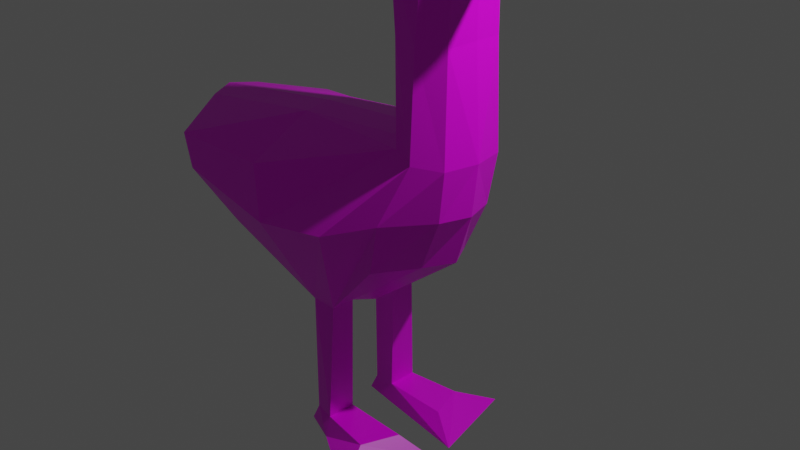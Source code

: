 # Source: goose.blend  (saved by Blender 2.83.19; exported with 4.5.12 LTS)
import bpy
from mathutils import Matrix  # noqa: F401  (used for matrix-valued properties, if any)

bpy.ops.wm.read_factory_settings(use_empty=True)
scene = bpy.context.scene
scene.name = 'Scene'

# ---- collections
col_collection = bpy.data.collections.new('Collection'); scene.collection.children.link(col_collection)

# ---- images (referenced by path relative to the original .blend; pixels are not part of the script)
import os
ASSET_DIR = os.environ.get("B2B_ASSET_DIR", "")  # directory of the original .blend (textures are referenced by path, not embedded)
HERE = os.path.dirname(os.path.abspath(__file__))  # packed textures are extracted next to this script under _unpacked/

def load_image(name, relpath, width, height, colorspace="sRGB"):
    """Load a texture the original file referenced (path relative to the .blend, or extracted next to this script)."""
    p = next((c for c in (os.path.join(HERE, relpath), os.path.join(ASSET_DIR, relpath)) if relpath and os.path.exists(c)), "")
    if p:
        img = bpy.data.images.load(p, check_existing=True)
        img.name = name
    else:  # same state as the original file: an image datablock whose file is absent (Cycles renders it pink)
        img = bpy.data.images.new(name, width, height)
        img.source = "FILE"
        img.filepath = "//" + (relpath or name)
    img.colorspace_settings.name = colorspace
    return img
img_goose_jpg = load_image('goose.jpg', 'goose.jpg', 1024, 1024, 'sRGB')

# ---- materials (node trees are filled in below, after node groups)
mat_material = bpy.data.materials.new('Material')
mat_material.alpha_threshold = 0.0
mat_material.use_transparent_shadow = False
mat_material.line_color = (0.0, 0.0, 0.0, 1.0)

# ---- material node trees
mat_material.use_nodes = True; mat_material.node_tree.nodes.clear()
_N = mat_material.node_tree.nodes; _L = mat_material.node_tree.links
n0 = _N.new('ShaderNodeOutputMaterial'); n0.name = 'Material Output'; n0.location = (300, 300)
n1 = _N.new('ShaderNodeBsdfPrincipled'); n1.name = 'Principled BSDF'; n1.location = (10, 300)
n1.distribution = 'GGX'
n1.subsurface_method = 'BURLEY'
n1.inputs[2].default_value = 0.4
n1.inputs[3].default_value = 1.45
n1.inputs[27].default_value = (0.0, 0.0, 0.0, 1.0)
n1.inputs[28].default_value = 1.0
n2 = _N.new('ShaderNodeTexImage'); n2.name = 'Image Texture'; n2.location = (-280, 250)
n2.image = img_goose_jpg
_L.new(n1.outputs[0], n0.inputs[0])
_L.new(n2.outputs[0], n1.inputs[0])
n0.is_active_output = True

# ---- world
world_world = bpy.data.worlds.new('World'); scene.world = world_world
world_world.use_nodes = True; world_world.node_tree.nodes.clear()
_N = world_world.node_tree.nodes; _L = world_world.node_tree.links
n0 = _N.new('ShaderNodeOutputWorld'); n0.name = 'World Output'; n0.location = (300, 300)
n1 = _N.new('ShaderNodeBackground'); n1.name = 'Background'; n1.location = (10, 300)
n1.inputs[0].default_value = (0.05088, 0.05088, 0.05088, 1.0)
_L.new(n1.outputs[0], n0.inputs[0])
n0.is_active_output = True
world_world.color = (0.05088, 0.05088, 0.05088)
world_world.use_sun_shadow = False
world_world.sun_shadow_jitter_overblur = 0.0

# ---- cameras
cam_camera = bpy.data.cameras.new('Camera')
cam_camera.clip_end = 100.0
cam_camera.ortho_scale = 7.314

# ---- lights
light_light = bpy.data.lights.new('Light', 'POINT')
light_light.transmission_factor = 0.0
light_light.energy = 1000.0
light_light.shadow_soft_size = 0.1
light_light.shadow_maximum_resolution = 0.006
light_light.use_absolute_resolution = True

# ---- meshes
me_cube = bpy.data.meshes.new('Cube')
me_cube.from_pydata([(0.7364, 0.5633, 0.9705), (0.3337, 0.699, -0.2408), (-2.3, 1.0, 0.5469), (-1.06, 1.0, 0.5734), (-0.7015, 0.5671, -1.0), (-1.715, 0.7826, -0.3729), (-0.4033, 0.5671, -1.0), (0.7672, 0.4661, 2.852), (0.3968, 0.4774, 2.857), (0.488, 0.4967, 1.048), (-1.988, 0.2977, -0.3605), (-1.06, 0.2977, 0.9543), (0.6289, 0.2977, -0.2105), (0.2042, 0.309, 2.96), (0.9669, 0.2977, 3.0), (-2.713, 0.2977, 0.7023), (-0.7015, 0.2977, -1.0), (0.9752, 0.3584, 0.9243), (-0.4033, 0.2977, -1.0), (0.3536, 0.2977, 1.09), (-0.4421, 0.6278, -2.37), (-0.6901, 0.5781, -2.37), (-0.6901, 0.2977, -2.37), (-0.4421, 0.2977, -2.37), (-0.4193, 0.7124, -2.581), (-0.7972, 0.5781, -2.581), (-0.7972, 0.2977, -2.581), (-0.4193, 0.2496, -2.581), (0.1631, 0.7152, -2.37), (0.3139, 0.2977, -2.37), (0.3847, 1.165, -2.581), (0.6535, 0.1219, -2.581), (0.3716, 0.2566, 3.573), (1.0, 0.2273, 3.632), (0.46, 0.4195, 3.421), (0.7789, 0.393, 3.415), (1.894, 0.05845, 3.184), (1.894, 0.06359, 3.224), (0.4902, 0.7502, 0.331), (-1.002, 1.008, -0.06167), (-0.04778, 1.01, 0.125), (-2.195, 1.0, 0.1675), (0.887, 0.3281, 0.3709), (-2.593, 0.2977, 0.2452), (0.7315, 0.5069, 2.063), (0.4653, 0.4855, 2.105), (0.305, 0.3043, 2.167), (0.9548, 0.3232, 2.061), (0.7364, -0.5633, 0.9705), (0.3337, -0.699, -0.2408), (-2.3, -1.0, 0.5469), (-1.06, -1.0, 0.5734), (-0.7015, -0.5671, -1.0), (-1.715, -0.7826, -0.3729), (-0.4033, -0.5671, -1.0), (0.7672, -0.4661, 2.852), (0.3968, -0.4774, 2.857), (0.488, -0.4967, 1.048), (-1.988, -0.2977, -0.3605), (-1.06, -0.2977, 0.9543), (0.6289, -0.2977, -0.2105), (0.2042, -0.309, 2.96), (0.9669, -0.2977, 3.0), (-2.713, -0.2977, 0.7023), (-0.7015, -0.2977, -1.0), (0.9752, -0.3584, 0.9243), (-0.4033, -0.2977, -1.0), (0.3536, -0.2977, 1.09), (-0.4421, -0.6278, -2.37), (-0.6901, -0.5781, -2.37), (-0.6901, -0.2977, -2.37), (-0.4421, -0.2977, -2.37), (-0.4193, -0.7124, -2.581), (-0.7972, -0.5781, -2.581), (-0.7972, -0.2977, -2.581), (-0.4193, -0.2496, -2.581), (0.1631, -0.7152, -2.37), (0.3139, -0.2977, -2.37), (0.3847, -1.165, -2.581), (0.6535, -0.1219, -2.581), (0.3716, -0.2566, 3.573), (1.0, -0.2273, 3.632), (0.46, -0.4195, 3.421), (0.7789, -0.393, 3.415), (1.894, -0.05845, 3.184), (1.894, -0.06359, 3.224), (0.4902, -0.7502, 0.331), (-1.002, -1.008, -0.06167), (-0.04778, -1.01, 0.125), (-2.195, -1.0, 0.1675), (0.887, -0.3281, 0.3709), (-2.593, -0.2977, 0.2452), (0.7315, -0.5069, 2.063), (0.4653, -0.4855, 2.105), (0.305, -0.3043, 2.167), (0.9548, -0.3232, 2.061), (0.1757, 0.0, 3.008), (1.0, 0.0, 2.953), (-0.7474, 0.0, -1.089), (1.061, 0.0, 0.9325), (-1.06, 0.0, 0.9939), (0.8094, 0.0, -0.1888), (-0.3575, 0.0, -1.089), (0.2723, 0.0, 1.116), (-2.847, 0.0, 0.7325), (-2.156, 0.0, -0.293), (0.2708, 0.0, 3.622), (1.137, 0.0, 3.688), (1.894, 0.0, 3.161), (1.894, 0.0, 3.228), (-2.653, 0.0, 0.2452), (0.9928, 0.0, 0.3709), (0.2544, 0.0, 2.205), (0.9921, 0.0, 2.083)], [], [(39, 4, 5, 41), (16, 98, 105, 10), (11, 3, 2, 15), (40, 9, 0, 38), (39, 3, 9, 40), (47, 44, 7, 14), (14, 7, 35, 33), (43, 15, 2, 41), (44, 45, 8, 7), (16, 18, 102, 98), (42, 17, 99, 111), (18, 12, 101, 102), (46, 112, 96, 13), (19, 11, 100, 103), (9, 3, 11, 19), (45, 46, 13, 8), (6, 1, 12, 18), (38, 0, 17, 42), (4, 6, 20, 21), (110, 104, 15, 43), (7, 8, 34, 35), (113, 47, 14, 97), (100, 11, 15, 104), (4, 16, 10, 5), (22, 21, 25, 26), (6, 18, 23, 20), (16, 4, 21, 22), (18, 16, 22, 23), (25, 24, 27, 26), (27, 24, 30, 31), (21, 20, 24, 25), (23, 22, 26, 27), (28, 29, 31, 30), (24, 20, 28, 30), (20, 23, 29, 28), (23, 27, 31, 29), (33, 32, 106, 107), (35, 34, 32, 33), (13, 96, 106, 32), (14, 33, 37, 36), (8, 13, 32, 34), (108, 36, 37, 109), (33, 107, 109, 37), (97, 14, 36, 108), (105, 110, 43, 10), (1, 38, 42, 12), (12, 42, 111, 101), (10, 43, 41, 5), (4, 39, 40, 6), (6, 40, 38, 1), (3, 39, 41, 2), (99, 17, 47, 113), (9, 19, 46, 45), (19, 103, 112, 46), (0, 9, 45, 44), (17, 0, 44, 47), (87, 89, 53, 52), (64, 58, 105, 98), (59, 63, 50, 51), (88, 86, 48, 57), (87, 88, 57, 51), (95, 62, 55, 92), (62, 81, 83, 55), (91, 89, 50, 63), (92, 55, 56, 93), (64, 98, 102, 66), (90, 111, 99, 65), (66, 102, 101, 60), (94, 61, 96, 112), (67, 103, 100, 59), (57, 67, 59, 51), (93, 56, 61, 94), (54, 66, 60, 49), (86, 90, 65, 48), (52, 69, 68, 54), (110, 91, 63, 104), (55, 83, 82, 56), (113, 97, 62, 95), (100, 104, 63, 59), (52, 53, 58, 64), (70, 74, 73, 69), (54, 68, 71, 66), (64, 70, 69, 52), (66, 71, 70, 64), (73, 74, 75, 72), (75, 79, 78, 72), (69, 73, 72, 68), (71, 75, 74, 70), (76, 78, 79, 77), (72, 78, 76, 68), (68, 76, 77, 71), (71, 77, 79, 75), (81, 107, 106, 80), (83, 81, 80, 82), (61, 80, 106, 96), (62, 84, 85, 81), (56, 82, 80, 61), (108, 109, 85, 84), (81, 85, 109, 107), (97, 108, 84, 62), (105, 58, 91, 110), (49, 60, 90, 86), (60, 101, 111, 90), (58, 53, 89, 91), (52, 54, 88, 87), (54, 49, 86, 88), (51, 50, 89, 87), (99, 113, 95, 65), (57, 93, 94, 67), (67, 94, 112, 103), (48, 92, 93, 57), (65, 95, 92, 48)])
_uv = me_cube.uv_layers.new(name='UVMap')
_uv.uv.foreach_set('vector', [0.595, 0.2112, 0.5265, 0.09856, 0.6691, 0.1409, 0.7308, 0.1947, 0.5196, 0.05847, 0.5152, 0.006766, 0.7686, 0.04907, 0.7219, 0.08464, 0.6823, 0.3981, 0.6289, 0.2889, 0.753, 0.2282, 0.8527, 0.2309, 0.4793, 0.2696, 0.3864, 0.4763, 0.3337, 0.4449, 0.3915, 0.3142, 0.595, 0.2112, 0.6289, 0.2889, 0.3864, 0.4763, 0.4793, 0.2696, 0.2056, 0.6493, 0.2613, 0.6669, 0.203, 0.808, 0.1453, 0.8296, 0.1453, 0.8296, 0.203, 0.808, 0.1883, 0.9088, 0.1512, 0.9506, 0.8264, 0.163, 0.8527, 0.2309, 0.753, 0.2282, 0.7308, 0.1947, 0.2613, 0.6669, 0.3076, 0.6926, 0.2685, 0.828, 0.203, 0.808, 0.5196, 0.05847, 0.4731, 0.07428, 0.4466, 0.02859, 0.5152, 0.006766, 0.2894, 0.3157, 0.2686, 0.4238, 0.1964, 0.4083, 0.2256, 0.3002, 0.4731, 0.07428, 0.3284, 0.21, 0.2685, 0.1961, 0.4466, 0.02859, 0.3479, 0.7213, 0.4035, 0.7504, 0.3483, 0.8974, 0.3029, 0.8614, 0.4317, 0.5044, 0.6823, 0.3981, 0.7096, 0.4409, 0.4834, 0.5453, 0.3864, 0.4763, 0.6289, 0.2889, 0.6823, 0.3981, 0.4317, 0.5044, 0.3076, 0.6926, 0.3479, 0.7213, 0.3029, 0.8614, 0.2685, 0.828, 0.4923, 0.1085, 0.4063, 0.22, 0.3284, 0.21, 0.4731, 0.07428, 0.3915, 0.3142, 0.3337, 0.4449, 0.2686, 0.4238, 0.2894, 0.3157, 0.7864, 0.485, 0.8257, 0.4959, 0.7559, 0.7643, 0.7097, 0.7232, 0.875, 0.138, 0.9089, 0.2364, 0.8527, 0.2309, 0.8264, 0.163, 0.203, 0.808, 0.2685, 0.828, 0.2362, 0.91, 0.1883, 0.9088, 0.1413, 0.6362, 0.2056, 0.6493, 0.1453, 0.8296, 0.09384, 0.7997, 0.7096, 0.4409, 0.6823, 0.3981, 0.8527, 0.2309, 0.9089, 0.2364, 0.5265, 0.09856, 0.5196, 0.05847, 0.7219, 0.08464, 0.6691, 0.1409, 0.6677, 0.691, 0.7097, 0.7232, 0.6707, 0.7473, 0.6431, 0.7161, 0.8257, 0.4959, 0.8633, 0.5018, 0.8337, 0.7699, 0.7559, 0.7643, 0.743, 0.4702, 0.7864, 0.485, 0.7097, 0.7232, 0.6677, 0.691, 0.8633, 0.5018, 0.9043, 0.5067, 0.8824, 0.7445, 0.8337, 0.7699, 0.9533, 0.7863, 0.9383, 0.8461, 0.867, 0.807, 0.9177, 0.7594, 0.867, 0.807, 0.9383, 0.8461, 0.9533, 0.9821, 0.8047, 0.9668, 0.7097, 0.7232, 0.7559, 0.7643, 0.7165, 0.7939, 0.6707, 0.7473, 0.8337, 0.7699, 0.8824, 0.7445, 0.9177, 0.7594, 0.867, 0.807, 0.7377, 0.8793, 0.7895, 0.9063, 0.8047, 0.9668, 0.6694, 0.9118, 0.7165, 0.7939, 0.7559, 0.7643, 0.7377, 0.8793, 0.6694, 0.9118, 0.7559, 0.7643, 0.8337, 0.7699, 0.7895, 0.9063, 0.7377, 0.8793, 0.8337, 0.7699, 0.867, 0.807, 0.8047, 0.9668, 0.7895, 0.9063, 0.1512, 0.9506, 0.2481, 0.9438, 0.2721, 0.9863, 0.1245, 0.9867, 0.1883, 0.9088, 0.2362, 0.91, 0.2481, 0.9438, 0.1512, 0.9506, 0.3029, 0.8614, 0.3483, 0.8974, 0.2721, 0.9863, 0.2481, 0.9438, 0.1453, 0.8296, 0.1512, 0.9506, 0.02022, 0.9206, 0.01756, 0.9161, 0.2685, 0.828, 0.3029, 0.8614, 0.2481, 0.9438, 0.2362, 0.91, 0.00799, 0.9134, 0.01756, 0.9161, 0.02022, 0.9206, 0.01167, 0.9261, 0.1512, 0.9506, 0.1245, 0.9867, 0.01167, 0.9261, 0.02022, 0.9206, 0.09384, 0.7997, 0.1453, 0.8296, 0.01756, 0.9161, 0.00799, 0.9134, 0.7686, 0.04907, 0.875, 0.138, 0.8264, 0.163, 0.7219, 0.08464, 0.4063, 0.22, 0.3915, 0.3142, 0.2894, 0.3157, 0.3284, 0.21, 0.3284, 0.21, 0.2894, 0.3157, 0.2256, 0.3002, 0.2685, 0.1961, 0.7219, 0.08464, 0.8264, 0.163, 0.7308, 0.1947, 0.6691, 0.1409, 0.5265, 0.09856, 0.595, 0.2112, 0.4793, 0.2696, 0.4923, 0.1085, 0.4923, 0.1085, 0.4793, 0.2696, 0.3915, 0.3142, 0.4063, 0.22, 0.6289, 0.2889, 0.595, 0.2112, 0.7308, 0.1947, 0.753, 0.2282, 0.1964, 0.4083, 0.2686, 0.4238, 0.2056, 0.6493, 0.1413, 0.6362, 0.3864, 0.4763, 0.4317, 0.5044, 0.3479, 0.7213, 0.3076, 0.6926, 0.4317, 0.5044, 0.4834, 0.5453, 0.4035, 0.7504, 0.3479, 0.7213, 0.3337, 0.4449, 0.3864, 0.4763, 0.3076, 0.6926, 0.2613, 0.6669, 0.2686, 0.4238, 0.3337, 0.4449, 0.2613, 0.6669, 0.2056, 0.6493, 0.595, 0.2112, 0.7308, 0.1947, 0.6691, 0.1409, 0.5265, 0.09856, 0.5196, 0.05847, 0.7219, 0.08464, 0.7686, 0.04907, 0.5152, 0.006766, 0.6823, 0.3981, 0.8527, 0.2309, 0.753, 0.2282, 0.6289, 0.2889, 0.4793, 0.2696, 0.3915, 0.3142, 0.3337, 0.4449, 0.3864, 0.4763, 0.595, 0.2112, 0.4793, 0.2696, 0.3864, 0.4763, 0.6289, 0.2889, 0.2056, 0.6493, 0.1453, 0.8296, 0.203, 0.808, 0.2613, 0.6669, 0.1453, 0.8296, 0.1512, 0.9506, 0.1883, 0.9088, 0.203, 0.808, 0.8264, 0.163, 0.7308, 0.1947, 0.753, 0.2282, 0.8527, 0.2309, 0.2613, 0.6669, 0.203, 0.808, 0.2685, 0.828, 0.3076, 0.6926, 0.5196, 0.05847, 0.5152, 0.006766, 0.4466, 0.02859, 0.4731, 0.07428, 0.2894, 0.3157, 0.2256, 0.3002, 0.1964, 0.4083, 0.2686, 0.4238, 0.4731, 0.07428, 0.4466, 0.02859, 0.2685, 0.1961, 0.3284, 0.21, 0.3479, 0.7213, 0.3029, 0.8614, 0.3483, 0.8974, 0.4035, 0.7504, 0.4317, 0.5044, 0.4834, 0.5453, 0.7096, 0.4409, 0.6823, 0.3981, 0.3864, 0.4763, 0.4317, 0.5044, 0.6823, 0.3981, 0.6289, 0.2889, 0.3076, 0.6926, 0.2685, 0.828, 0.3029, 0.8614, 0.3479, 0.7213, 0.4923, 0.1085, 0.4731, 0.07428, 0.3284, 0.21, 0.4063, 0.22, 0.3915, 0.3142, 0.2894, 0.3157, 0.2686, 0.4238, 0.3337, 0.4449, 0.7864, 0.485, 0.7097, 0.7232, 0.7559, 0.7643, 0.8257, 0.4959, 0.875, 0.138, 0.8264, 0.163, 0.8527, 0.2309, 0.9089, 0.2364, 0.203, 0.808, 0.1883, 0.9088, 0.2362, 0.91, 0.2685, 0.828, 0.1413, 0.6362, 0.09384, 0.7997, 0.1453, 0.8296, 0.2056, 0.6493, 0.7096, 0.4409, 0.9089, 0.2364, 0.8527, 0.2309, 0.6823, 0.3981, 0.5265, 0.09856, 0.6691, 0.1409, 0.7219, 0.08464, 0.5196, 0.05847, 0.6677, 0.691, 0.6431, 0.7161, 0.6707, 0.7473, 0.7097, 0.7232, 0.8257, 0.4959, 0.7559, 0.7643, 0.8337, 0.7699, 0.8633, 0.5018, 0.743, 0.4702, 0.6677, 0.691, 0.7097, 0.7232, 0.7864, 0.485, 0.8633, 0.5018, 0.8337, 0.7699, 0.8824, 0.7445, 0.9043, 0.5067, 0.9533, 0.7863, 0.9177, 0.7594, 0.867, 0.807, 0.9383, 0.8461, 0.867, 0.807, 0.8047, 0.9668, 0.9533, 0.9821, 0.9383, 0.8461, 0.7097, 0.7232, 0.6707, 0.7473, 0.7165, 0.7939, 0.7559, 0.7643, 0.8337, 0.7699, 0.867, 0.807, 0.9177, 0.7594, 0.8824, 0.7445, 0.7377, 0.8793, 0.6694, 0.9118, 0.8047, 0.9668, 0.7895, 0.9063, 0.7165, 0.7939, 0.6694, 0.9118, 0.7377, 0.8793, 0.7559, 0.7643, 0.7559, 0.7643, 0.7377, 0.8793, 0.7895, 0.9063, 0.8337, 0.7699, 0.8337, 0.7699, 0.7895, 0.9063, 0.8047, 0.9668, 0.867, 0.807, 0.1512, 0.9506, 0.1245, 0.9867, 0.2721, 0.9863, 0.2481, 0.9438, 0.1883, 0.9088, 0.1512, 0.9506, 0.2481, 0.9438, 0.2362, 0.91, 0.3029, 0.8614, 0.2481, 0.9438, 0.2721, 0.9863, 0.3483, 0.8974, 0.1453, 0.8296, 0.01756, 0.9161, 0.02022, 0.9206, 0.1512, 0.9506, 0.2685, 0.828, 0.2362, 0.91, 0.2481, 0.9438, 0.3029, 0.8614, 0.00799, 0.9134, 0.01167, 0.9261, 0.02022, 0.9206, 0.01756, 0.9161, 0.1512, 0.9506, 0.02022, 0.9206, 0.01167, 0.9261, 0.1245, 0.9867, 0.09384, 0.7997, 0.00799, 0.9134, 0.01756, 0.9161, 0.1453, 0.8296, 0.7686, 0.04907, 0.7219, 0.08464, 0.8264, 0.163, 0.875, 0.138, 0.4063, 0.22, 0.3284, 0.21, 0.2894, 0.3157, 0.3915, 0.3142, 0.3284, 0.21, 0.2685, 0.1961, 0.2256, 0.3002, 0.2894, 0.3157, 0.7219, 0.08464, 0.6691, 0.1409, 0.7308, 0.1947, 0.8264, 0.163, 0.5265, 0.09856, 0.4923, 0.1085, 0.4793, 0.2696, 0.595, 0.2112, 0.4923, 0.1085, 0.4063, 0.22, 0.3915, 0.3142, 0.4793, 0.2696, 0.6289, 0.2889, 0.753, 0.2282, 0.7308, 0.1947, 0.595, 0.2112, 0.1964, 0.4083, 0.1413, 0.6362, 0.2056, 0.6493, 0.2686, 0.4238, 0.3864, 0.4763, 0.3076, 0.6926, 0.3479, 0.7213, 0.4317, 0.5044, 0.4317, 0.5044, 0.3479, 0.7213, 0.4035, 0.7504, 0.4834, 0.5453, 0.3337, 0.4449, 0.2613, 0.6669, 0.3076, 0.6926, 0.3864, 0.4763, 0.2686, 0.4238, 0.2056, 0.6493, 0.2613, 0.6669, 0.3337, 0.4449])
me_cube.materials.append(mat_material)
me_cube.use_remesh_preserve_volume = False
me_cube.use_remesh_preserve_attributes = False
me_cube.use_mirror_vertex_groups = False
me_cube.update()

# ---- objects
ob_goose = bpy.data.objects.new('Goose', me_cube)
ob_light = bpy.data.objects.new('Light', light_light)
ob_camera = bpy.data.objects.new('Camera', cam_camera)

# ---- transforms, parenting, visibility, modifiers, constraints
ob_goose.location = (0.0, 0.0, 0.0)
ob_goose.lock_rotations_4d = False
ob_goose.empty_display_type = 'ARROWS'
ob_goose.lineart.crease_threshold = 0.0
ob_light.location = (4.076, 1.005, 5.904)
ob_light.rotation_euler = (0.6503, 0.05522, 1.866)
ob_light.lock_rotations_4d = False
ob_light.empty_display_type = 'ARROWS'
ob_light.color = (0.0, 0.0, 0.0, 0.0)
ob_light.lineart.crease_threshold = 0.0
ob_camera.location = (7.359, -6.926, 4.958)
ob_camera.rotation_euler = (1.109, 0.0, 0.8149)
ob_camera.lock_rotations_4d = False
ob_camera.empty_display_type = 'ARROWS'
ob_camera.color = (0.0, 0.0, 0.0, 0.0)
ob_camera.display_type = 'WIRE'
ob_camera.lineart.crease_threshold = 0.0

# ---- collection membership
col_collection.objects.link(ob_goose)
col_collection.objects.link(ob_light)
col_collection.objects.link(ob_camera)

# ---- scene / render settings (as saved in the file)
scene.camera = ob_camera
scene.frame_start = 1; scene.frame_end = 250; scene.frame_set(12)
scene.render.engine = 'BLENDER_EEVEE_NEXT'
scene.cycles.use_denoising = False
scene.cycles.samples = 128
scene.cycles.sampling_pattern = 'TABULATED_SOBOL'
scene.cycles.use_adaptive_sampling = False
scene.cycles.use_light_tree = False
scene.view_settings.view_transform = 'Filmic'
bpy.context.view_layer.update()
